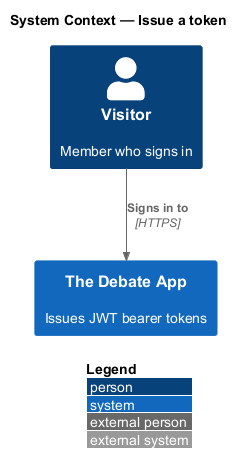

The diagram above was rendered by PlantUML. Its source (embedded in the PNG):
@startuml
!include <C4/C4_Context>
LAYOUT_WITH_LEGEND()
title System Context — Issue a token

Person(visitor, "Visitor", "Member who signs in")
System(app, "The Debate App", "Issues JWT bearer tokens")
Rel(visitor, app, "Signs in to", "HTTPS")
@enduml